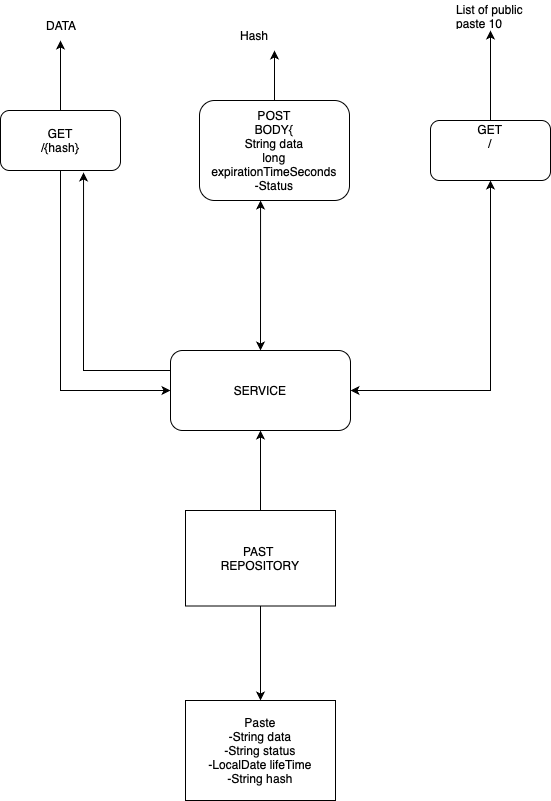

The diagram above was exported from draw.io. Its source (the exported page's mxGraphModel, read from the mxfile embedded in the PNG):
<mxGraphModel dx="794" dy="524" grid="1" gridSize="10" guides="1" tooltips="1" connect="1" arrows="1" fold="1" page="1" pageScale="1" pageWidth="827" pageHeight="1169" math="0" shadow="0">
  <root>
    <mxCell id="0" />
    <mxCell id="1" parent="0" />
    <mxCell id="6a4C5bBM-ECX-vkyj3sD-1" value="Paste&lt;div&gt;-String data&lt;/div&gt;&lt;div&gt;-String status&lt;/div&gt;&lt;div&gt;-LocalDate lifeTime&lt;/div&gt;&lt;div&gt;-String hash&lt;/div&gt;" style="rounded=0;whiteSpace=wrap;html=1;" vertex="1" parent="1">
      <mxGeometry x="325" y="750" width="150" height="100" as="geometry" />
    </mxCell>
    <mxCell id="6a4C5bBM-ECX-vkyj3sD-2" value="GET&lt;div&gt;/{hash}&lt;/div&gt;" style="rounded=1;whiteSpace=wrap;html=1;" vertex="1" parent="1">
      <mxGeometry x="140" y="160" width="120" height="60" as="geometry" />
    </mxCell>
    <mxCell id="6a4C5bBM-ECX-vkyj3sD-3" value="&lt;div&gt;POST&lt;/div&gt;&lt;div&gt;BODY{&lt;/div&gt;&lt;div&gt;String data&lt;/div&gt;&lt;div&gt;long expirationTimeSeconds&lt;/div&gt;&lt;div&gt;-Status&lt;/div&gt;" style="rounded=1;whiteSpace=wrap;html=1;" vertex="1" parent="1">
      <mxGeometry x="339" y="150" width="150" height="100" as="geometry" />
    </mxCell>
    <mxCell id="6a4C5bBM-ECX-vkyj3sD-4" value="GET&lt;div&gt;/&lt;/div&gt;&lt;div&gt;&lt;br&gt;&lt;div&gt;&lt;br&gt;&lt;/div&gt;&lt;/div&gt;" style="rounded=1;whiteSpace=wrap;html=1;" vertex="1" parent="1">
      <mxGeometry x="570" y="170" width="120" height="60" as="geometry" />
    </mxCell>
    <mxCell id="6a4C5bBM-ECX-vkyj3sD-6" value="" style="endArrow=classic;html=1;rounded=0;exitX=0.5;exitY=0;exitDx=0;exitDy=0;" edge="1" parent="1" source="6a4C5bBM-ECX-vkyj3sD-2">
      <mxGeometry width="50" height="50" relative="1" as="geometry">
        <mxPoint x="400" y="240" as="sourcePoint" />
        <mxPoint x="200" y="90" as="targetPoint" />
      </mxGeometry>
    </mxCell>
    <mxCell id="6a4C5bBM-ECX-vkyj3sD-7" value="" style="endArrow=classic;html=1;rounded=0;exitX=0.5;exitY=0;exitDx=0;exitDy=0;" edge="1" parent="1" source="6a4C5bBM-ECX-vkyj3sD-3">
      <mxGeometry width="50" height="50" relative="1" as="geometry">
        <mxPoint x="400" y="240" as="sourcePoint" />
        <mxPoint x="414" y="100" as="targetPoint" />
      </mxGeometry>
    </mxCell>
    <mxCell id="6a4C5bBM-ECX-vkyj3sD-8" value="" style="endArrow=classic;html=1;rounded=0;exitX=0.5;exitY=0;exitDx=0;exitDy=0;" edge="1" parent="1" source="6a4C5bBM-ECX-vkyj3sD-4">
      <mxGeometry width="50" height="50" relative="1" as="geometry">
        <mxPoint x="400" y="240" as="sourcePoint" />
        <mxPoint x="630" y="80" as="targetPoint" />
      </mxGeometry>
    </mxCell>
    <mxCell id="6a4C5bBM-ECX-vkyj3sD-10" value="DATA" style="text;strokeColor=none;fillColor=none;align=left;verticalAlign=middle;spacingLeft=4;spacingRight=4;overflow=hidden;points=[[0,0.5],[1,0.5]];portConstraint=eastwest;rotatable=0;whiteSpace=wrap;html=1;" vertex="1" parent="1">
      <mxGeometry x="180" y="60" width="80" height="30" as="geometry" />
    </mxCell>
    <mxCell id="6a4C5bBM-ECX-vkyj3sD-12" value="SERVICE" style="rounded=1;whiteSpace=wrap;html=1;" vertex="1" parent="1">
      <mxGeometry x="310" y="400" width="180" height="80" as="geometry" />
    </mxCell>
    <mxCell id="6a4C5bBM-ECX-vkyj3sD-14" value="" style="endArrow=classic;html=1;rounded=0;exitX=0.5;exitY=1;exitDx=0;exitDy=0;entryX=0;entryY=0.5;entryDx=0;entryDy=0;" edge="1" parent="1" source="6a4C5bBM-ECX-vkyj3sD-2" target="6a4C5bBM-ECX-vkyj3sD-12">
      <mxGeometry width="50" height="50" relative="1" as="geometry">
        <mxPoint x="330" y="360" as="sourcePoint" />
        <mxPoint x="380" y="310" as="targetPoint" />
        <Array as="points">
          <mxPoint x="200" y="440" />
        </Array>
      </mxGeometry>
    </mxCell>
    <mxCell id="6a4C5bBM-ECX-vkyj3sD-15" value="" style="endArrow=classic;html=1;rounded=0;exitX=0;exitY=0.25;exitDx=0;exitDy=0;entryX=0.692;entryY=1.033;entryDx=0;entryDy=0;entryPerimeter=0;" edge="1" parent="1" source="6a4C5bBM-ECX-vkyj3sD-12" target="6a4C5bBM-ECX-vkyj3sD-2">
      <mxGeometry width="50" height="50" relative="1" as="geometry">
        <mxPoint x="330" y="360" as="sourcePoint" />
        <mxPoint x="380" y="310" as="targetPoint" />
        <Array as="points">
          <mxPoint x="223" y="420" />
        </Array>
      </mxGeometry>
    </mxCell>
    <mxCell id="6a4C5bBM-ECX-vkyj3sD-16" value="Hash" style="text;strokeColor=none;fillColor=none;align=left;verticalAlign=middle;spacingLeft=4;spacingRight=4;overflow=hidden;points=[[0,0.5],[1,0.5]];portConstraint=eastwest;rotatable=0;whiteSpace=wrap;html=1;" vertex="1" parent="1">
      <mxGeometry x="374" y="70" width="80" height="30" as="geometry" />
    </mxCell>
    <mxCell id="6a4C5bBM-ECX-vkyj3sD-19" value="" style="endArrow=classic;startArrow=classic;html=1;rounded=0;exitX=0.5;exitY=0;exitDx=0;exitDy=0;entryX=0.407;entryY=1;entryDx=0;entryDy=0;entryPerimeter=0;" edge="1" parent="1" source="6a4C5bBM-ECX-vkyj3sD-12" target="6a4C5bBM-ECX-vkyj3sD-3">
      <mxGeometry width="50" height="50" relative="1" as="geometry">
        <mxPoint x="330" y="280" as="sourcePoint" />
        <mxPoint x="380" y="230" as="targetPoint" />
      </mxGeometry>
    </mxCell>
    <mxCell id="6a4C5bBM-ECX-vkyj3sD-20" value="" style="endArrow=classic;startArrow=classic;html=1;rounded=0;exitX=0.5;exitY=1;exitDx=0;exitDy=0;entryX=1;entryY=0.5;entryDx=0;entryDy=0;" edge="1" parent="1" source="6a4C5bBM-ECX-vkyj3sD-4" target="6a4C5bBM-ECX-vkyj3sD-12">
      <mxGeometry width="50" height="50" relative="1" as="geometry">
        <mxPoint x="330" y="350" as="sourcePoint" />
        <mxPoint x="380" y="300" as="targetPoint" />
        <Array as="points">
          <mxPoint x="630" y="440" />
        </Array>
      </mxGeometry>
    </mxCell>
    <mxCell id="6a4C5bBM-ECX-vkyj3sD-22" style="edgeStyle=orthogonalEdgeStyle;rounded=0;orthogonalLoop=1;jettySize=auto;html=1;exitX=0.5;exitY=0;exitDx=0;exitDy=0;entryX=0.5;entryY=1;entryDx=0;entryDy=0;" edge="1" parent="1" source="6a4C5bBM-ECX-vkyj3sD-21" target="6a4C5bBM-ECX-vkyj3sD-12">
      <mxGeometry relative="1" as="geometry" />
    </mxCell>
    <mxCell id="6a4C5bBM-ECX-vkyj3sD-23" style="edgeStyle=orthogonalEdgeStyle;rounded=0;orthogonalLoop=1;jettySize=auto;html=1;exitX=0.5;exitY=1;exitDx=0;exitDy=0;entryX=0.5;entryY=0;entryDx=0;entryDy=0;" edge="1" parent="1" source="6a4C5bBM-ECX-vkyj3sD-21" target="6a4C5bBM-ECX-vkyj3sD-1">
      <mxGeometry relative="1" as="geometry" />
    </mxCell>
    <mxCell id="6a4C5bBM-ECX-vkyj3sD-21" value="PAST&amp;nbsp;&lt;div&gt;REPOSITORY&lt;/div&gt;" style="rounded=0;whiteSpace=wrap;html=1;" vertex="1" parent="1">
      <mxGeometry x="325" y="560" width="150" height="95.5" as="geometry" />
    </mxCell>
    <mxCell id="6a4C5bBM-ECX-vkyj3sD-25" value="List of public paste 10&amp;nbsp;" style="text;strokeColor=none;fillColor=none;align=left;verticalAlign=middle;spacingLeft=4;spacingRight=4;overflow=hidden;points=[[0,0.5],[1,0.5]];portConstraint=eastwest;rotatable=0;whiteSpace=wrap;html=1;" vertex="1" parent="1">
      <mxGeometry x="590" y="50" width="80" height="30" as="geometry" />
    </mxCell>
  </root>
</mxGraphModel>